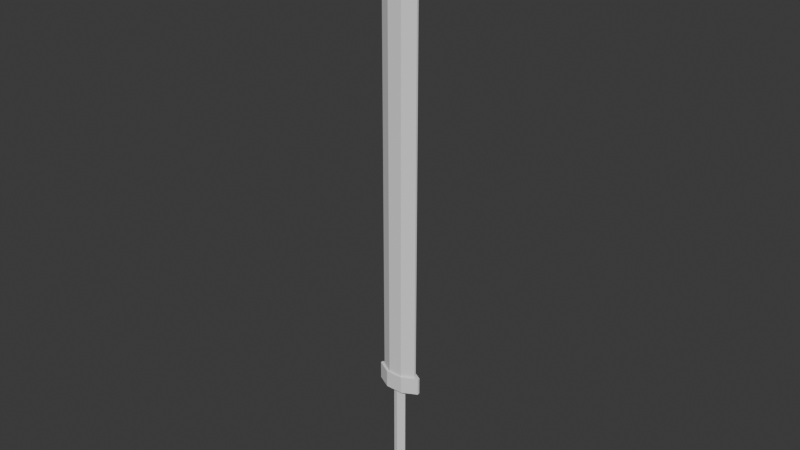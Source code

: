 # Source: Sword.blend  (saved by Blender 4.0.36; exported with 4.5.12 LTS)
import bpy
from mathutils import Matrix  # noqa: F401  (used for matrix-valued properties, if any)

bpy.ops.wm.read_factory_settings(use_empty=True)
scene = bpy.context.scene
scene.name = 'Scene'

# ---- world
world_world = bpy.data.worlds.new('World'); scene.world = world_world
world_world.use_nodes = True; world_world.node_tree.nodes.clear()
_N = world_world.node_tree.nodes; _L = world_world.node_tree.links
n0 = _N.new('ShaderNodeOutputWorld'); n0.name = 'World Output'; n0.location = (300, 300)
n1 = _N.new('ShaderNodeBackground'); n1.name = 'Background'; n1.location = (10, 300)
n1.inputs[0].default_value = (0.05088, 0.05088, 0.05088, 1.0)
_L.new(n1.outputs[0], n0.inputs[0])
n0.is_active_output = True
world_world.color = (0.05088, 0.05088, 0.05088)
world_world.use_sun_shadow = False
world_world.sun_shadow_jitter_overblur = 0.0

# ---- meshes
me_cube = bpy.data.meshes.new('Cube')
me_cube.from_pydata([(-0.5195, -0.6676, -0.4777), (-0.5195, -0.6676, 1.931), (-0.5195, 0.6676, -0.4777), (-0.5195, 0.6676, 1.931), (0.5195, -0.6676, -0.4777), (0.5195, -0.6676, 1.931), (0.5195, 0.6676, -0.4777), (0.5195, 0.6676, 1.931), (-1.366, 0.09051, -0.4777), (-1.366, -0.09051, -0.4777), (-1.366, -0.09051, 1.931), (-1.366, 0.09051, 1.931), (1.366, 0.09051, 1.931), (1.366, 0.09051, -0.4777), (1.366, -0.09051, -0.4777), (1.366, -0.09051, 1.931), (-0.5195, -0.6676, 1.944), (-0.5195, 0.6676, 1.944), (0.5195, 0.6676, 1.944), (0.5195, -0.6676, 1.944), (-1.366, -0.09051, 1.944), (-1.366, 0.09051, 1.944), (1.366, 0.09051, 1.944), (1.366, -0.09051, 1.944), (-0.04203, 0.054, 2.153), (0.04203, 0.054, 2.153), (0.04203, -0.054, 2.153), (-0.04203, -0.054, 2.153), (-0.1105, -0.007322, 2.153), (-0.1105, 0.007322, 2.153), (0.1105, 0.007322, 2.153), (0.1105, -0.007322, 2.153), (-0.6418, 0.8247, -0.4777), (-0.6418, -0.8247, -0.4777), (0.6418, 0.8247, -0.4777), (0.6418, -0.8247, -0.4777), (-1.687, 0.1118, -0.4777), (-1.687, -0.1118, -0.4777), (1.687, -0.1118, -0.4777), (1.687, 0.1118, -0.4777), (-0.6418, 0.8247, -0.5756), (-0.6418, -0.8247, -0.5756), (0.6418, 0.8247, -0.5756), (0.6418, -0.8247, -0.5756), (-1.687, 0.1118, -0.5756), (-1.687, -0.1118, -0.5756), (1.687, -0.1118, -0.5756), (1.687, 0.1118, -0.5756), (-0.333, 0.2958, -0.5756), (-0.333, -0.2958, -0.5756), (0.333, 0.2958, -0.5756), (0.333, -0.2958, -0.5756), (-0.4709, -1.11e-16, -0.5756), (-5.705e-08, 0.4183, -0.5756), (0.4709, -1.11e-16, -0.5756), (-5.705e-08, -0.4183, -0.5756), (-0.4709, -1.11e-16, -1.299), (-0.333, -0.2958, -1.299), (-5.705e-08, 0.4183, -1.299), (-0.333, 0.2958, -1.299), (0.4709, -1.11e-16, -1.299), (0.333, 0.2958, -1.299), (-5.705e-08, -0.4183, -1.299), (0.333, -0.2958, -1.299), (-0.6348, -1.497e-16, -1.299), (-0.4489, -0.3987, -1.299), (-5.89e-08, 0.5639, -1.299), (-0.4489, 0.3987, -1.299), (0.6348, -1.497e-16, -1.299), (0.4489, 0.3987, -1.299), (-5.89e-08, -0.5639, -1.299), (0.4489, -0.3987, -1.299), (4.417e-07, -0.5639, -1.324), (0.4489, -0.3987, -1.324), (0.6348, -1.497e-16, -1.324), (0.4489, 0.3987, -1.324), (4.417e-07, 0.5639, -1.324), (-0.4489, 0.3987, -1.324), (-0.6348, -1.497e-16, -1.324), (-0.4489, -0.3987, -1.324)], [], [(10, 1, 16, 20), (2, 3, 7, 6), (0, 1, 10, 9), (4, 5, 1, 0), (0, 9, 37, 33), (1, 5, 19, 16), (9, 10, 11, 8), (13, 12, 15, 14), (6, 7, 12, 13), (5, 15, 23, 19), (9, 8, 36, 37), (5, 4, 14, 15), (14, 4, 35, 38), (3, 2, 8, 11), (15, 12, 22, 23), (7, 3, 17, 18), (3, 11, 21, 17), (11, 10, 20, 21), (12, 7, 18, 22), (19, 23, 31, 26), (24, 29, 28, 27, 26, 31, 30, 25), (23, 22, 30, 31), (16, 19, 26, 27), (22, 18, 25, 30), (20, 16, 27, 28), (21, 20, 28, 29), (18, 17, 24, 25), (17, 21, 29, 24), (37, 36, 44, 45), (33, 37, 45, 41), (36, 32, 40, 44), (4, 0, 33, 35), (13, 14, 38, 39), (8, 2, 32, 36), (2, 6, 34, 32), (6, 13, 39, 34), (43, 41, 49, 55, 51), (40, 41, 45, 44), (43, 42, 47, 46), (38, 35, 43, 46), (34, 39, 47, 42), (39, 38, 46, 47), (35, 33, 41, 43), (32, 34, 42, 40), (54, 51, 63, 60), (40, 42, 50, 53, 48), (42, 43, 51, 54, 50), (41, 40, 48, 52, 49), (48, 53, 58, 59), (51, 55, 62, 63), (53, 50, 61, 58), (59, 58, 66, 67), (60, 63, 71, 68), (63, 62, 70, 71), (67, 66, 76, 77), (52, 48, 59, 56), (50, 54, 60, 61), (55, 49, 57, 62), (49, 52, 56, 57), (56, 59, 67, 64), (61, 60, 68, 69), (57, 56, 64, 65), (62, 57, 65, 70), (58, 61, 69, 66), (78, 77, 76, 75, 74, 73, 72, 79), (70, 65, 79, 72), (71, 70, 72, 73), (66, 69, 75, 76), (65, 64, 78, 79), (69, 68, 74, 75), (68, 71, 73, 74), (64, 67, 77, 78)])
_uv = me_cube.uv_layers.new(name='UVMap')
_uv.uv.foreach_set('vector', [0.625, 1.0, 0.625, 1.0, 0.625, 1.0, 0.625, 1.0, 0.375, 0.25, 0.625, 0.25, 0.625, 0.5, 0.375, 0.5, 0.375, 1.0, 0.625, 1.0, 0.625, 1.0, 0.375, 1.0, 0.375, 0.75, 0.625, 0.75, 0.625, 1.0, 0.375, 1.0, 0.375, 1.0, 0.375, 1.0, 0.375, 1.0, 0.375, 1.0, 0.625, 1.0, 0.625, 0.75, 0.625, 0.75, 0.625, 1.0, 0.375, 0.0, 0.625, 0.0, 0.625, 0.25, 0.375, 0.25, 0.375, 0.5, 0.625, 0.5, 0.625, 0.75, 0.375, 0.75, 0.375, 0.5, 0.625, 0.5, 0.625, 0.5, 0.375, 0.5, 0.625, 0.75, 0.625, 0.75, 0.625, 0.75, 0.625, 0.75, 0.375, 0.0, 0.375, 0.25, 0.375, 0.25, 0.375, 0.0, 0.625, 0.75, 0.375, 0.75, 0.375, 0.75, 0.625, 0.75, 0.375, 0.75, 0.375, 0.75, 0.375, 0.75, 0.375, 0.75, 0.625, 0.25, 0.375, 0.25, 0.375, 0.25, 0.625, 0.25, 0.625, 0.75, 0.625, 0.5, 0.625, 0.5, 0.625, 0.75, 0.625, 0.5, 0.625, 0.25, 0.625, 0.25, 0.625, 0.5, 0.625, 0.25, 0.625, 0.25, 0.625, 0.25, 0.625, 0.25, 0.625, 0.25, 0.625, 0.0, 0.625, 0.0, 0.625, 0.25, 0.625, 0.5, 0.625, 0.5, 0.625, 0.5, 0.625, 0.5, 0.625, 0.75, 0.625, 0.75, 0.625, 0.75, 0.625, 0.75, 0.625, 0.25, 0.625, 0.25, 0.625, 0.0, 0.625, 1.0, 0.625, 0.75, 0.625, 0.75, 0.625, 0.5, 0.625, 0.5, 0.625, 0.75, 0.625, 0.5, 0.625, 0.5, 0.625, 0.75, 0.625, 1.0, 0.625, 0.75, 0.625, 0.75, 0.625, 1.0, 0.625, 0.5, 0.625, 0.5, 0.625, 0.5, 0.625, 0.5, 0.625, 1.0, 0.625, 1.0, 0.625, 1.0, 0.625, 1.0, 0.625, 0.25, 0.625, 0.0, 0.625, 0.0, 0.625, 0.25, 0.625, 0.5, 0.625, 0.25, 0.625, 0.25, 0.625, 0.5, 0.625, 0.25, 0.625, 0.25, 0.625, 0.25, 0.625, 0.25, 0.375, 0.0, 0.375, 0.25, 0.375, 0.25, 0.375, 0.0, 0.375, 1.0, 0.375, 1.0, 0.375, 1.0, 0.375, 1.0, 0.375, 0.25, 0.375, 0.25, 0.375, 0.25, 0.375, 0.25, 0.375, 0.75, 0.375, 1.0, 0.375, 1.0, 0.375, 0.75, 0.375, 0.5, 0.375, 0.75, 0.375, 0.75, 0.375, 0.5, 0.375, 0.25, 0.375, 0.25, 0.375, 0.25, 0.375, 0.25, 0.375, 0.25, 0.375, 0.5, 0.375, 0.5, 0.375, 0.25, 0.375, 0.5, 0.375, 0.5, 0.375, 0.5, 0.375, 0.5, 0.375, 0.75, 0.375, 1.0, 0.375, 1.0, 0.375, 0.875, 0.375, 0.75, 0.125, 0.5, 0.125, 0.75, 0.125, 0.75, 0.125, 0.5, 0.375, 0.75, 0.375, 0.5, 0.375, 0.5, 0.375, 0.75, 0.375, 0.75, 0.375, 0.75, 0.375, 0.75, 0.375, 0.75, 0.375, 0.5, 0.375, 0.5, 0.375, 0.5, 0.375, 0.5, 0.375, 0.5, 0.375, 0.75, 0.375, 0.75, 0.375, 0.5, 0.375, 0.75, 0.375, 1.0, 0.375, 1.0, 0.375, 0.75, 0.375, 0.25, 0.375, 0.5, 0.375, 0.5, 0.375, 0.25, 0.375, 0.625, 0.375, 0.75, 0.375, 0.75, 0.375, 0.625, 0.375, 0.25, 0.375, 0.5, 0.375, 0.5, 0.375, 0.375, 0.375, 0.25, 0.375, 0.5, 0.375, 0.75, 0.375, 0.75, 0.375, 0.625, 0.375, 0.5, 0.125, 0.75, 0.125, 0.5, 0.125, 0.5, 0.125, 0.625, 0.125, 0.75, 0.375, 0.25, 0.375, 0.375, 0.375, 0.375, 0.375, 0.25, 0.375, 0.75, 0.375, 0.875, 0.375, 0.875, 0.375, 0.75, 0.375, 0.375, 0.375, 0.5, 0.375, 0.5, 0.375, 0.375, 0.375, 0.25, 0.375, 0.375, 0.375, 0.375, 0.375, 0.25, 0.375, 0.625, 0.375, 0.75, 0.375, 0.75, 0.375, 0.625, 0.375, 0.75, 0.375, 0.875, 0.375, 0.875, 0.375, 0.75, 0.375, 0.25, 0.375, 0.375, 0.375, 0.375, 0.375, 0.25, 0.125, 0.625, 0.125, 0.5, 0.125, 0.5, 0.125, 0.625, 0.375, 0.5, 0.375, 0.625, 0.375, 0.625, 0.375, 0.5, 0.375, 0.875, 0.375, 1.0, 0.375, 1.0, 0.375, 0.875, 0.125, 0.75, 0.125, 0.625, 0.125, 0.625, 0.125, 0.75, 0.125, 0.625, 0.125, 0.5, 0.125, 0.5, 0.125, 0.625, 0.375, 0.5, 0.375, 0.625, 0.375, 0.625, 0.375, 0.5, 0.125, 0.75, 0.125, 0.625, 0.125, 0.625, 0.125, 0.75, 0.375, 0.875, 0.375, 1.0, 0.375, 1.0, 0.375, 0.875, 0.375, 0.375, 0.375, 0.5, 0.375, 0.5, 0.375, 0.375, 0.125, 0.625, 0.125, 0.5, 0.375, 0.375, 0.375, 0.5, 0.375, 0.625, 0.375, 0.75, 0.375, 0.875, 0.375, 1.0, 0.375, 0.875, 0.375, 1.0, 0.375, 1.0, 0.375, 0.875, 0.375, 0.75, 0.375, 0.875, 0.375, 0.875, 0.375, 0.75, 0.375, 0.375, 0.375, 0.5, 0.375, 0.5, 0.375, 0.375, 0.125, 0.75, 0.125, 0.625, 0.125, 0.625, 0.125, 0.75, 0.375, 0.5, 0.375, 0.625, 0.375, 0.625, 0.375, 0.5, 0.375, 0.625, 0.375, 0.75, 0.375, 0.75, 0.375, 0.625, 0.125, 0.625, 0.125, 0.5, 0.125, 0.5, 0.125, 0.625])
me_cube.update()

# ---- objects
ob_cube = bpy.data.objects.new('Cube', me_cube)

# ---- transforms, parenting, visibility, modifiers, constraints
ob_cube.location = (0.0, 0.0, 0.0)
ob_cube.scale = (0.04958, 0.03941, 0.6405)

# ---- collection membership
scene.collection.objects.link(ob_cube)

# ---- scene / render settings (as saved in the file)
scene.frame_start = 1; scene.frame_end = 96; scene.frame_set(28)
scene.render.engine = 'BLENDER_EEVEE_NEXT'
scene.cycles.sampling_pattern = 'TABULATED_SOBOL'
bpy.context.view_layer.update()

# ---- added for rendering (the .blend has no active camera and no usable light): camera, sun
cam_auto = bpy.data.cameras.new('AutoCamera')
cam_auto.lens = 50.0
cam_auto.sensor_width = 36.0
cam_auto.clip_end = 1000.0
ob_auto_camera = bpy.data.objects.new('AutoCamera', cam_auto)
scene.collection.objects.link(ob_auto_camera)
ob_auto_camera.location = (2.06754, -2.48105, 1.91961)
ob_auto_camera.rotation_euler = (1.09748, -7.21219e-08, 0.694738)
scene.camera = ob_auto_camera
light_auto_sun = bpy.data.lights.new('AutoSun', 'SUN')
light_auto_sun.energy = 3.0
light_auto_sun.angle = 0.0523599
ob_auto_sun = bpy.data.objects.new('AutoSun', light_auto_sun)
scene.collection.objects.link(ob_auto_sun)
ob_auto_sun.rotation_euler = (0.872665, 0.174533, 0.523599)
bpy.context.view_layer.update()
